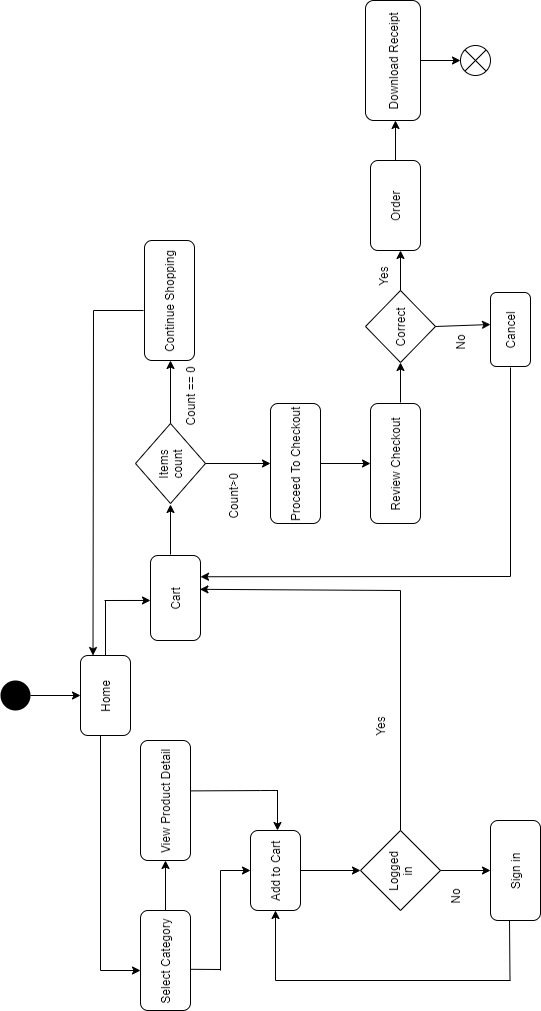

The diagram above was exported from draw.io. Its source (the exported page's mxGraphModel, read from the mxfile embedded in the PNG):
<mxGraphModel dx="1024" dy="584" grid="1" gridSize="10" guides="1" tooltips="1" connect="1" arrows="1" fold="1" page="1" pageScale="1" pageWidth="850" pageHeight="1100" math="0" shadow="0">
  <root>
    <mxCell id="0" />
    <mxCell id="1" parent="0" />
    <mxCell id="JZrTYbzeGmW7qPMZgkoO-1" value="" style="ellipse;fillColor=#000000;strokeColor=none;" vertex="1" parent="1">
      <mxGeometry x="390" y="40" width="30" height="30" as="geometry" />
    </mxCell>
    <mxCell id="JZrTYbzeGmW7qPMZgkoO-2" value="" style="endArrow=classic;html=1;exitX=0.5;exitY=1;exitDx=0;exitDy=0;" edge="1" parent="1" source="JZrTYbzeGmW7qPMZgkoO-1">
      <mxGeometry width="50" height="50" relative="1" as="geometry">
        <mxPoint x="400" y="330" as="sourcePoint" />
        <mxPoint x="405" y="120" as="targetPoint" />
      </mxGeometry>
    </mxCell>
    <mxCell id="JZrTYbzeGmW7qPMZgkoO-3" value="Home" style="rounded=1;whiteSpace=wrap;html=1;" vertex="1" parent="1">
      <mxGeometry x="365" y="120" width="80" height="50" as="geometry" />
    </mxCell>
    <mxCell id="JZrTYbzeGmW7qPMZgkoO-6" value="" style="endArrow=none;html=1;" edge="1" parent="1">
      <mxGeometry width="50" height="50" relative="1" as="geometry">
        <mxPoint x="130" y="140" as="sourcePoint" />
        <mxPoint x="365" y="140" as="targetPoint" />
      </mxGeometry>
    </mxCell>
    <mxCell id="JZrTYbzeGmW7qPMZgkoO-7" value="" style="endArrow=classic;html=1;" edge="1" parent="1">
      <mxGeometry width="50" height="50" relative="1" as="geometry">
        <mxPoint x="130" y="140" as="sourcePoint" />
        <mxPoint x="130" y="180" as="targetPoint" />
      </mxGeometry>
    </mxCell>
    <mxCell id="JZrTYbzeGmW7qPMZgkoO-8" value="Select Category" style="rounded=1;whiteSpace=wrap;html=1;" vertex="1" parent="1">
      <mxGeometry x="90" y="180" width="100" height="50" as="geometry" />
    </mxCell>
    <mxCell id="JZrTYbzeGmW7qPMZgkoO-9" value="" style="endArrow=classic;html=1;exitX=1;exitY=0.5;exitDx=0;exitDy=0;" edge="1" parent="1" source="JZrTYbzeGmW7qPMZgkoO-8">
      <mxGeometry width="50" height="50" relative="1" as="geometry">
        <mxPoint x="400" y="320" as="sourcePoint" />
        <mxPoint x="240" y="205" as="targetPoint" />
      </mxGeometry>
    </mxCell>
    <mxCell id="JZrTYbzeGmW7qPMZgkoO-10" value="View Product Detail" style="rounded=1;whiteSpace=wrap;html=1;" vertex="1" parent="1">
      <mxGeometry x="240" y="180" width="120" height="50" as="geometry" />
    </mxCell>
    <mxCell id="JZrTYbzeGmW7qPMZgkoO-12" value="" style="endArrow=none;html=1;entryX=0.412;entryY=1.012;entryDx=0;entryDy=0;entryPerimeter=0;" edge="1" parent="1" target="JZrTYbzeGmW7qPMZgkoO-8">
      <mxGeometry width="50" height="50" relative="1" as="geometry">
        <mxPoint x="131" y="260" as="sourcePoint" />
        <mxPoint x="450" y="270" as="targetPoint" />
      </mxGeometry>
    </mxCell>
    <mxCell id="JZrTYbzeGmW7qPMZgkoO-13" value="" style="endArrow=none;html=1;" edge="1" parent="1">
      <mxGeometry width="50" height="50" relative="1" as="geometry">
        <mxPoint x="130" y="260" as="sourcePoint" />
        <mxPoint x="230" y="260" as="targetPoint" />
      </mxGeometry>
    </mxCell>
    <mxCell id="JZrTYbzeGmW7qPMZgkoO-14" value="" style="endArrow=classic;html=1;" edge="1" parent="1">
      <mxGeometry width="50" height="50" relative="1" as="geometry">
        <mxPoint x="230" y="260" as="sourcePoint" />
        <mxPoint x="230" y="290" as="targetPoint" />
      </mxGeometry>
    </mxCell>
    <mxCell id="JZrTYbzeGmW7qPMZgkoO-15" value="" style="endArrow=none;html=1;entryX=0.58;entryY=0.996;entryDx=0;entryDy=0;entryPerimeter=0;" edge="1" parent="1" target="JZrTYbzeGmW7qPMZgkoO-10">
      <mxGeometry width="50" height="50" relative="1" as="geometry">
        <mxPoint x="310" y="310" as="sourcePoint" />
        <mxPoint x="450" y="270" as="targetPoint" />
        <Array as="points">
          <mxPoint x="310" y="320" />
          <mxPoint x="310" y="310" />
        </Array>
      </mxGeometry>
    </mxCell>
    <mxCell id="JZrTYbzeGmW7qPMZgkoO-16" value="Add to Cart" style="rounded=1;whiteSpace=wrap;html=1;" vertex="1" parent="1">
      <mxGeometry x="190" y="290" width="80" height="50" as="geometry" />
    </mxCell>
    <mxCell id="JZrTYbzeGmW7qPMZgkoO-17" value="" style="endArrow=classic;html=1;entryX=1;entryY=0.5;entryDx=0;entryDy=0;" edge="1" parent="1">
      <mxGeometry width="50" height="50" relative="1" as="geometry">
        <mxPoint x="310" y="317" as="sourcePoint" />
        <mxPoint x="270" y="317" as="targetPoint" />
      </mxGeometry>
    </mxCell>
    <mxCell id="JZrTYbzeGmW7qPMZgkoO-18" value="" style="endArrow=classic;html=1;entryX=0;entryY=0.5;entryDx=0;entryDy=0;" edge="1" parent="1" target="JZrTYbzeGmW7qPMZgkoO-16">
      <mxGeometry width="50" height="50" relative="1" as="geometry">
        <mxPoint x="120" y="315" as="sourcePoint" />
        <mxPoint x="450" y="270" as="targetPoint" />
      </mxGeometry>
    </mxCell>
    <mxCell id="JZrTYbzeGmW7qPMZgkoO-19" value="" style="endArrow=none;html=1;" edge="1" parent="1">
      <mxGeometry width="50" height="50" relative="1" as="geometry">
        <mxPoint x="120" y="550" as="sourcePoint" />
        <mxPoint x="120" y="315" as="targetPoint" />
      </mxGeometry>
    </mxCell>
    <mxCell id="JZrTYbzeGmW7qPMZgkoO-20" value="" style="endArrow=classic;html=1;exitX=0.5;exitY=1;exitDx=0;exitDy=0;" edge="1" parent="1" source="JZrTYbzeGmW7qPMZgkoO-16">
      <mxGeometry width="50" height="50" relative="1" as="geometry">
        <mxPoint x="400" y="320" as="sourcePoint" />
        <mxPoint x="230" y="400" as="targetPoint" />
      </mxGeometry>
    </mxCell>
    <mxCell id="JZrTYbzeGmW7qPMZgkoO-21" value="Logged&lt;br&gt;in" style="rhombus;whiteSpace=wrap;html=1;" vertex="1" parent="1">
      <mxGeometry x="190" y="400" width="80" height="80" as="geometry" />
    </mxCell>
    <mxCell id="JZrTYbzeGmW7qPMZgkoO-22" value="" style="endArrow=classic;html=1;exitX=0.5;exitY=1;exitDx=0;exitDy=0;" edge="1" parent="1" source="JZrTYbzeGmW7qPMZgkoO-21">
      <mxGeometry width="50" height="50" relative="1" as="geometry">
        <mxPoint x="400" y="320" as="sourcePoint" />
        <mxPoint x="230" y="530" as="targetPoint" />
      </mxGeometry>
    </mxCell>
    <mxCell id="JZrTYbzeGmW7qPMZgkoO-23" value="Sign in" style="rounded=1;whiteSpace=wrap;html=1;" vertex="1" parent="1">
      <mxGeometry x="180" y="530" width="100" height="50" as="geometry" />
    </mxCell>
    <mxCell id="JZrTYbzeGmW7qPMZgkoO-24" value="" style="endArrow=none;html=1;entryX=0;entryY=0.25;entryDx=0;entryDy=0;" edge="1" parent="1">
      <mxGeometry width="50" height="50" relative="1" as="geometry">
        <mxPoint x="120" y="549.5" as="sourcePoint" />
        <mxPoint x="180" y="549" as="targetPoint" />
      </mxGeometry>
    </mxCell>
    <mxCell id="JZrTYbzeGmW7qPMZgkoO-25" value="" style="endArrow=none;html=1;exitX=1;exitY=0.5;exitDx=0;exitDy=0;" edge="1" parent="1" source="JZrTYbzeGmW7qPMZgkoO-3">
      <mxGeometry width="50" height="50" relative="1" as="geometry">
        <mxPoint x="400" y="380" as="sourcePoint" />
        <mxPoint x="500" y="145" as="targetPoint" />
      </mxGeometry>
    </mxCell>
    <mxCell id="JZrTYbzeGmW7qPMZgkoO-26" value="" style="endArrow=classic;html=1;entryX=0.471;entryY=0;entryDx=0;entryDy=0;entryPerimeter=0;" edge="1" parent="1" target="JZrTYbzeGmW7qPMZgkoO-27">
      <mxGeometry width="50" height="50" relative="1" as="geometry">
        <mxPoint x="500" y="144" as="sourcePoint" />
        <mxPoint x="500" y="184" as="targetPoint" />
      </mxGeometry>
    </mxCell>
    <mxCell id="JZrTYbzeGmW7qPMZgkoO-27" value="Cart" style="rounded=1;whiteSpace=wrap;html=1;" vertex="1" parent="1">
      <mxGeometry x="460" y="190" width="85" height="50" as="geometry" />
    </mxCell>
    <mxCell id="JZrTYbzeGmW7qPMZgkoO-28" value="" style="endArrow=none;html=1;exitX=1;exitY=0.5;exitDx=0;exitDy=0;" edge="1" parent="1" source="JZrTYbzeGmW7qPMZgkoO-21">
      <mxGeometry width="50" height="50" relative="1" as="geometry">
        <mxPoint x="400" y="380" as="sourcePoint" />
        <mxPoint x="510" y="440" as="targetPoint" />
      </mxGeometry>
    </mxCell>
    <mxCell id="JZrTYbzeGmW7qPMZgkoO-29" value="" style="endArrow=classic;html=1;entryX=0.602;entryY=0.988;entryDx=0;entryDy=0;entryPerimeter=0;" edge="1" parent="1" target="JZrTYbzeGmW7qPMZgkoO-27">
      <mxGeometry width="50" height="50" relative="1" as="geometry">
        <mxPoint x="510" y="440" as="sourcePoint" />
        <mxPoint x="450" y="330" as="targetPoint" />
      </mxGeometry>
    </mxCell>
    <mxCell id="JZrTYbzeGmW7qPMZgkoO-30" value="" style="endArrow=classic;html=1;entryX=1;entryY=0.25;entryDx=0;entryDy=0;" edge="1" parent="1" target="JZrTYbzeGmW7qPMZgkoO-3">
      <mxGeometry width="50" height="50" relative="1" as="geometry">
        <mxPoint x="790" y="133" as="sourcePoint" />
        <mxPoint x="450" y="330" as="targetPoint" />
      </mxGeometry>
    </mxCell>
    <mxCell id="JZrTYbzeGmW7qPMZgkoO-31" value="" style="endArrow=classic;html=1;" edge="1" parent="1">
      <mxGeometry width="50" height="50" relative="1" as="geometry">
        <mxPoint x="546" y="210" as="sourcePoint" />
        <mxPoint x="596" y="210" as="targetPoint" />
      </mxGeometry>
    </mxCell>
    <mxCell id="JZrTYbzeGmW7qPMZgkoO-32" value="Items&lt;br&gt;count" style="rhombus;whiteSpace=wrap;html=1;" vertex="1" parent="1">
      <mxGeometry x="597" y="175" width="80" height="70" as="geometry" />
    </mxCell>
    <mxCell id="JZrTYbzeGmW7qPMZgkoO-33" value="" style="endArrow=classic;html=1;exitX=1;exitY=0.5;exitDx=0;exitDy=0;" edge="1" parent="1" source="JZrTYbzeGmW7qPMZgkoO-32">
      <mxGeometry width="50" height="50" relative="1" as="geometry">
        <mxPoint x="380" y="380" as="sourcePoint" />
        <mxPoint x="740" y="210" as="targetPoint" />
      </mxGeometry>
    </mxCell>
    <mxCell id="JZrTYbzeGmW7qPMZgkoO-34" value="Continue Shopping" style="rounded=1;whiteSpace=wrap;html=1;" vertex="1" parent="1">
      <mxGeometry x="740" y="184" width="120" height="50" as="geometry" />
    </mxCell>
    <mxCell id="JZrTYbzeGmW7qPMZgkoO-35" value="" style="endArrow=none;html=1;" edge="1" parent="1">
      <mxGeometry width="50" height="50" relative="1" as="geometry">
        <mxPoint x="790" y="183" as="sourcePoint" />
        <mxPoint x="790" y="133" as="targetPoint" />
      </mxGeometry>
    </mxCell>
    <mxCell id="JZrTYbzeGmW7qPMZgkoO-36" value="" style="endArrow=classic;html=1;exitX=0.5;exitY=1;exitDx=0;exitDy=0;" edge="1" parent="1" source="JZrTYbzeGmW7qPMZgkoO-32">
      <mxGeometry width="50" height="50" relative="1" as="geometry">
        <mxPoint x="380" y="380" as="sourcePoint" />
        <mxPoint x="637" y="310" as="targetPoint" />
      </mxGeometry>
    </mxCell>
    <mxCell id="JZrTYbzeGmW7qPMZgkoO-37" value="Proceed To Checkout" style="rounded=1;whiteSpace=wrap;html=1;" vertex="1" parent="1">
      <mxGeometry x="577" y="310" width="120" height="50" as="geometry" />
    </mxCell>
    <mxCell id="JZrTYbzeGmW7qPMZgkoO-38" value="" style="endArrow=classic;html=1;exitX=0.5;exitY=1;exitDx=0;exitDy=0;" edge="1" parent="1" source="JZrTYbzeGmW7qPMZgkoO-37">
      <mxGeometry width="50" height="50" relative="1" as="geometry">
        <mxPoint x="380" y="380" as="sourcePoint" />
        <mxPoint x="637" y="410" as="targetPoint" />
      </mxGeometry>
    </mxCell>
    <mxCell id="JZrTYbzeGmW7qPMZgkoO-39" value="Review Checkout" style="rounded=1;whiteSpace=wrap;html=1;" vertex="1" parent="1">
      <mxGeometry x="577" y="410" width="120" height="50" as="geometry" />
    </mxCell>
    <mxCell id="JZrTYbzeGmW7qPMZgkoO-40" value="" style="endArrow=classic;html=1;" edge="1" parent="1">
      <mxGeometry width="50" height="50" relative="1" as="geometry">
        <mxPoint x="698" y="440" as="sourcePoint" />
        <mxPoint x="738" y="440" as="targetPoint" />
      </mxGeometry>
    </mxCell>
    <mxCell id="JZrTYbzeGmW7qPMZgkoO-41" value="Correct" style="rhombus;whiteSpace=wrap;html=1;" vertex="1" parent="1">
      <mxGeometry x="738" y="405" width="72" height="70" as="geometry" />
    </mxCell>
    <mxCell id="JZrTYbzeGmW7qPMZgkoO-43" value="" style="endArrow=classic;html=1;exitX=1;exitY=0.5;exitDx=0;exitDy=0;" edge="1" parent="1" source="JZrTYbzeGmW7qPMZgkoO-41">
      <mxGeometry width="50" height="50" relative="1" as="geometry">
        <mxPoint x="380" y="380" as="sourcePoint" />
        <mxPoint x="850" y="440" as="targetPoint" />
      </mxGeometry>
    </mxCell>
    <mxCell id="JZrTYbzeGmW7qPMZgkoO-44" value="Order" style="rounded=1;whiteSpace=wrap;html=1;" vertex="1" parent="1">
      <mxGeometry x="850" y="410" width="90" height="50" as="geometry" />
    </mxCell>
    <mxCell id="JZrTYbzeGmW7qPMZgkoO-45" value="" style="endArrow=classic;html=1;exitX=1;exitY=0.5;exitDx=0;exitDy=0;" edge="1" parent="1" source="JZrTYbzeGmW7qPMZgkoO-44">
      <mxGeometry width="50" height="50" relative="1" as="geometry">
        <mxPoint x="770" y="380" as="sourcePoint" />
        <mxPoint x="980" y="435" as="targetPoint" />
      </mxGeometry>
    </mxCell>
    <mxCell id="JZrTYbzeGmW7qPMZgkoO-46" value="Download Receipt" style="rounded=1;whiteSpace=wrap;html=1;" vertex="1" parent="1">
      <mxGeometry x="980" y="405" width="120" height="55" as="geometry" />
    </mxCell>
    <mxCell id="JZrTYbzeGmW7qPMZgkoO-49" value="" style="endArrow=classic;html=1;exitX=0.5;exitY=1;exitDx=0;exitDy=0;" edge="1" parent="1" source="JZrTYbzeGmW7qPMZgkoO-41">
      <mxGeometry width="50" height="50" relative="1" as="geometry">
        <mxPoint x="800" y="525" as="sourcePoint" />
        <mxPoint x="776" y="530" as="targetPoint" />
      </mxGeometry>
    </mxCell>
    <mxCell id="JZrTYbzeGmW7qPMZgkoO-51" value="Cancel" style="rounded=1;whiteSpace=wrap;html=1;" vertex="1" parent="1">
      <mxGeometry x="734" y="530" width="74" height="40" as="geometry" />
    </mxCell>
    <mxCell id="JZrTYbzeGmW7qPMZgkoO-52" value="" style="endArrow=none;html=1;entryX=0;entryY=0.5;entryDx=0;entryDy=0;" edge="1" parent="1">
      <mxGeometry width="50" height="50" relative="1" as="geometry">
        <mxPoint x="524" y="550" as="sourcePoint" />
        <mxPoint x="733" y="550" as="targetPoint" />
      </mxGeometry>
    </mxCell>
    <mxCell id="JZrTYbzeGmW7qPMZgkoO-53" value="" style="endArrow=classic;html=1;entryX=0.75;entryY=1;entryDx=0;entryDy=0;" edge="1" parent="1" target="JZrTYbzeGmW7qPMZgkoO-27">
      <mxGeometry width="50" height="50" relative="1" as="geometry">
        <mxPoint x="524" y="550" as="sourcePoint" />
        <mxPoint x="820" y="340" as="targetPoint" />
      </mxGeometry>
    </mxCell>
    <mxCell id="JZrTYbzeGmW7qPMZgkoO-54" value="" style="endArrow=classic;html=1;exitX=0.5;exitY=1;exitDx=0;exitDy=0;" edge="1" parent="1" source="JZrTYbzeGmW7qPMZgkoO-46">
      <mxGeometry width="50" height="50" relative="1" as="geometry">
        <mxPoint x="720" y="390" as="sourcePoint" />
        <mxPoint x="1040" y="500" as="targetPoint" />
      </mxGeometry>
    </mxCell>
    <mxCell id="JZrTYbzeGmW7qPMZgkoO-55" value="" style="shape=sumEllipse;perimeter=ellipsePerimeter;whiteSpace=wrap;html=1;backgroundOutline=1;" vertex="1" parent="1">
      <mxGeometry x="1025" y="500" width="30" height="30" as="geometry" />
    </mxCell>
    <mxCell id="JZrTYbzeGmW7qPMZgkoO-56" value="No" style="text;html=1;strokeColor=none;fillColor=none;align=center;verticalAlign=middle;whiteSpace=wrap;rounded=0;" vertex="1" parent="1">
      <mxGeometry x="180" y="470" width="50" height="50" as="geometry" />
    </mxCell>
    <mxCell id="JZrTYbzeGmW7qPMZgkoO-57" value="Yes" style="text;html=1;strokeColor=none;fillColor=none;align=center;verticalAlign=middle;whiteSpace=wrap;rounded=0;" vertex="1" parent="1">
      <mxGeometry x="340" y="400" width="70" height="40" as="geometry" />
    </mxCell>
    <mxCell id="JZrTYbzeGmW7qPMZgkoO-58" value="Count&amp;gt;0" style="text;html=1;strokeColor=none;fillColor=none;align=center;verticalAlign=middle;whiteSpace=wrap;rounded=0;" vertex="1" parent="1">
      <mxGeometry x="570" y="245" width="70" height="55" as="geometry" />
    </mxCell>
    <mxCell id="JZrTYbzeGmW7qPMZgkoO-59" value="Yes" style="text;html=1;strokeColor=none;fillColor=none;align=center;verticalAlign=middle;whiteSpace=wrap;rounded=0;" vertex="1" parent="1">
      <mxGeometry x="800" y="405" width="50" height="35" as="geometry" />
    </mxCell>
    <mxCell id="JZrTYbzeGmW7qPMZgkoO-60" value="No" style="text;html=1;strokeColor=none;fillColor=none;align=center;verticalAlign=middle;whiteSpace=wrap;rounded=0;" vertex="1" parent="1">
      <mxGeometry x="734" y="480" width="50" height="40" as="geometry" />
    </mxCell>
    <mxCell id="JZrTYbzeGmW7qPMZgkoO-61" value="Count == 0" style="text;html=1;strokeColor=none;fillColor=none;align=center;verticalAlign=middle;whiteSpace=wrap;rounded=0;" vertex="1" parent="1">
      <mxGeometry x="670" y="210" width="70" height="40" as="geometry" />
    </mxCell>
  </root>
</mxGraphModel>